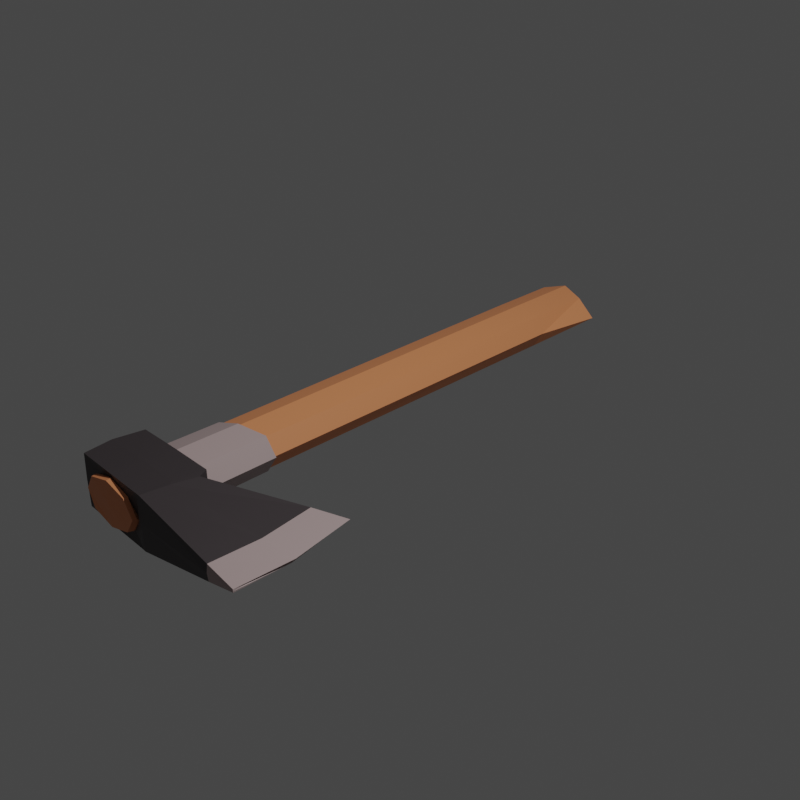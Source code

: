 # Source: axe2.blend  (saved by Blender 2.93.20; exported with 4.5.12 LTS)
import bpy
from mathutils import Matrix  # noqa: F401  (used for matrix-valued properties, if any)

bpy.ops.wm.read_factory_settings(use_empty=True)
scene = bpy.context.scene
scene.name = 'Scene'

# ---- collections
col_collection = bpy.data.collections.new('Collection'); scene.collection.children.link(col_collection)

# ---- materials (node trees are filled in below, after node groups)
mat_wood = bpy.data.materials.new('wOOD')
mat_wood.use_transparent_shadow = False
mat_dark_metal = bpy.data.materials.new('dARK METAL')
mat_dark_metal.use_transparent_shadow = False
mat_light_metal = bpy.data.materials.new('lIGHT METAL')
mat_light_metal.use_transparent_shadow = False

# ---- material node trees
mat_wood.use_nodes = True; mat_wood.node_tree.nodes.clear()
_N = mat_wood.node_tree.nodes; _L = mat_wood.node_tree.links
n0 = _N.new('ShaderNodeBsdfPrincipled'); n0.name = 'Principled BSDF'; n0.location = (10, 300)
n0.distribution = 'GGX'
n0.subsurface_method = 'BURLEY'
n0.inputs[0].default_value = (0.7835, 0.2831, 0.117, 1.0)
n0.inputs[3].default_value = 1.45
n0.inputs[27].default_value = (0.0, 0.0, 0.0, 1.0)
n0.inputs[28].default_value = 1.0
n1 = _N.new('ShaderNodeOutputMaterial'); n1.name = 'Material Output'; n1.location = (300, 300)
_L.new(n0.outputs[0], n1.inputs[0])
n1.is_active_output = True
mat_dark_metal.use_nodes = True; mat_dark_metal.node_tree.nodes.clear()
_N = mat_dark_metal.node_tree.nodes; _L = mat_dark_metal.node_tree.links
n0 = _N.new('ShaderNodeBsdfPrincipled'); n0.name = 'Principled BSDF'; n0.location = (10, 300)
n0.distribution = 'GGX'
n0.subsurface_method = 'BURLEY'
n0.inputs[0].default_value = (0.04971, 0.04092, 0.04374, 1.0)
n0.inputs[3].default_value = 1.45
n0.inputs[27].default_value = (0.0, 0.0, 0.0, 1.0)
n0.inputs[28].default_value = 1.0
n1 = _N.new('ShaderNodeOutputMaterial'); n1.name = 'Material Output'; n1.location = (300, 300)
_L.new(n0.outputs[0], n1.inputs[0])
n1.is_active_output = True
mat_light_metal.use_nodes = True; mat_light_metal.node_tree.nodes.clear()
_N = mat_light_metal.node_tree.nodes; _L = mat_light_metal.node_tree.links
n0 = _N.new('ShaderNodeBsdfPrincipled'); n0.name = 'Principled BSDF'; n0.location = (10, 300)
n0.distribution = 'GGX'
n0.subsurface_method = 'BURLEY'
n0.inputs[0].default_value = (0.4621, 0.3564, 0.3515, 1.0)
n0.inputs[3].default_value = 1.45
n0.inputs[27].default_value = (0.0, 0.0, 0.0, 1.0)
n0.inputs[28].default_value = 1.0
n1 = _N.new('ShaderNodeOutputMaterial'); n1.name = 'Material Output'; n1.location = (300, 300)
_L.new(n0.outputs[0], n1.inputs[0])
n1.is_active_output = True

# ---- world
world_world = bpy.data.worlds.new('World'); scene.world = world_world
world_world.use_nodes = True; world_world.node_tree.nodes.clear()
_N = world_world.node_tree.nodes; _L = world_world.node_tree.links
n0 = _N.new('ShaderNodeOutputWorld'); n0.name = 'World Output'; n0.location = (300, 300)
n1 = _N.new('ShaderNodeBackground'); n1.name = 'Background'; n1.location = (10, 300)
n1.inputs[0].default_value = (0.05088, 0.05088, 0.05088, 1.0)
_L.new(n1.outputs[0], n0.inputs[0])
n0.is_active_output = True
world_world.color = (0.05088, 0.05088, 0.05088)
world_world.use_sun_shadow = False
world_world.sun_shadow_jitter_overblur = 0.0

# ---- lights
light_light = bpy.data.lights.new('Light', 'POINT')
light_light.transmission_factor = 0.0
light_light.energy = 1000.0
light_light.shadow_soft_size = 0.1
light_light.shadow_maximum_resolution = 0.006
light_light.use_absolute_resolution = True

# ---- meshes
me_plane = bpy.data.meshes.new('Plane')
me_plane.from_pydata([(-0.02063, -0.5275, 4.281e-08), (0.8327, -0.626, -0.1755), (0.0778, -0.1959, 4.711e-08), (0.8573, 0.2273, -0.1781), (-0.1596, -0.4975, -0.07317), (-0.1061, -0.09053, -0.06086), (0.04335, -0.1172, 4.561e-08), (-0.4915, -0.4595, -0.07647), (-0.4535, -0.06122, -0.06086), (0.02859, -0.3617, 4.496e-08), (0.8877, -0.2363, -0.1754), (0.0007313, -0.3199, 4.374e-08), (-0.6507, -0.2377, 1.527e-08), (0.02859, -0.3617, -0.3529), (-0.02063, -0.5275, -0.3529), (0.8327, -0.626, -0.1774), (0.8877, -0.2363, -0.1775), (0.8573, 0.2273, -0.1736), (0.0778, -0.1959, -0.3529), (0.0007313, -0.3199, -0.3529), (-0.1578, -0.4991, -0.2765), (-0.1061, -0.09053, -0.292), (-0.6507, -0.2377, -0.3529), (-0.4897, -0.4611, -0.2798), (-0.4535, -0.06122, -0.292), (-0.3259, -0.4781, -0.03271), (-0.2798, -0.07587, -0.01298), (-0.325, -0.2788, 2.951e-08), (-0.3233, -0.4805, -0.3203), (-0.2798, -0.07587, -0.3399), (-0.325, -0.2788, -0.3529), (0.8327, -0.626, -0.1764), (-0.02063, -0.5275, -0.1764), (-0.5576, -0.4448, -0.177), (-0.6507, -0.2377, -0.1764), (-0.03417, -0.0966, -0.1764), (0.0778, -0.1959, -0.1764), (0.8877, -0.2363, -0.1764), (0.8573, 0.2273, -0.1776), (-0.08992, -0.5062, -0.1742), (-0.5254, -0.05515, -0.1764), (-0.3446, -0.4789, 2.865e-08), (-0.04189, -0.5226, 4.188e-08), (-0.2798, -0.07587, 3.148e-08), (-0.6029, -0.03458, 1.736e-08), (-0.3446, -0.4789, -0.3529), (-0.04189, -0.5226, -0.3529), (-0.2798, -0.07587, -0.3529), (-0.6029, -0.03458, -0.3529), (-0.6472, -0.4351, -0.1764), (-0.6472, -0.4351, -0.3529), (0.04335, -0.1172, -0.1764), (0.04335, -0.1172, -0.3529), (-0.04189, -0.5226, -0.1764), (-0.6029, -0.03458, -0.1764), (-0.6472, -0.4351, 1.542e-08), (0.04335, -0.1172, 4.561e-08), (-0.3302, -0.5033, -0.3196), (-0.3328, -0.5009, -0.03201), (-0.569, -0.469, -0.178), (-0.09679, -0.529, -0.1735), (-0.1664, -0.5203, -0.07247), (-0.1646, -0.5219, -0.2758), (-0.4966, -0.4839, -0.2791), (-0.4984, -0.4823, -0.07576), (-0.3281, -0.4962, -0.03258), (-0.2352, 0.4, -0.3259), (-0.2352, 0.4, -0.01298), (-0.005408, 0.4682, -0.1764), (-0.4808, 0.4736, -0.1764), (-0.4002, 0.393, -0.07247), (-0.4002, 0.393, -0.2804), (-0.07012, 0.4634, -0.2804), (-0.07012, 0.4634, -0.07247), (-0.2352, 0.4, -0.02697), (-0.4089, 0.3938, -0.06086), (-0.2352, 0.4, -0.3399), (-0.4089, 0.3938, -0.292), (0.01044, 0.4669, -0.1764), (-0.0615, 0.4627, -0.292), (-0.465, 0.4723, -0.1764), (-0.0615, 0.4627, -0.06086), (0.0415, 3.793, -0.1764), (0.0415, 3.794, -0.3259), (0.0415, 3.794, -0.02697), (0.3624, 3.694, -0.1764), (-0.1883, 3.736, -0.1764), (-0.1236, 3.758, -0.07247), (-0.1236, 3.758, -0.2804), (0.2066, 3.738, -0.2804), (0.2066, 3.737, -0.07247), (-0.1618, -0.5155, -0.07305), (-0.3255, -0.4985, -0.3201), (-0.1599, -0.5172, -0.2764), (-0.5598, -0.4628, -0.1769), (-0.4919, -0.4792, -0.2797), (-0.0921, -0.5242, -0.174), (-0.4937, -0.4775, -0.07634), (-0.3337, -0.5202, -0.1757), (-0.3324, -0.5213, -0.3194), (-0.335, -0.519, -0.03188), (-0.5712, -0.487, -0.1779), (-0.09897, -0.547, -0.1733), (-0.1686, -0.5383, -0.07234), (-0.1668, -0.54, -0.2757), (-0.4987, -0.502, -0.279), (-0.5006, -0.5003, -0.07564), (0.1612, 3.181, -0.07247), (-0.003868, 3.195, -0.3259), (-0.2336, 3.214, -0.1764), (-0.1689, 3.209, -0.2804), (0.2259, 3.176, -0.1764), (-0.003868, 3.195, -0.02697), (0.1612, 3.181, -0.2804), (-0.1689, 3.209, -0.07247), (0.0415, 3.751, -0.1764), (0.0415, 3.752, -0.02697), (0.6207, -0.6015, -0.1319), (0.6637, 0.1222, -0.1339), (0.6743, -0.2675, -0.1318), (0.6207, -0.6015, -0.221), (0.6637, 0.1222, -0.2181), (0.6743, -0.2675, -0.221), (0.6637, 0.1222, -0.1773), (0.6207, -0.6015, -0.1764)], [(56, 6), (116, 115)], [(119, 118, 3, 10), (9, 11, 56, 2), (27, 12, 44, 43), (41, 55, 12, 27), (0, 42, 11, 9), (117, 119, 10, 1), (122, 16, 17, 121), (13, 18, 52, 19), (30, 47, 48, 22), (45, 30, 22, 50), (14, 13, 19, 46), (120, 15, 16, 122), (124, 31, 15, 120), (34, 49, 50, 22), (36, 51, 52, 18), (31, 37, 16, 15), (37, 38, 17, 16), (20, 28, 57, 62), (53, 32, 14, 46), (123, 36, 18, 121), (8, 40, 69, 75), (54, 34, 22, 48), (26, 8, 75, 67), (23, 33, 59, 63), (46, 19, 30, 45), (19, 52, 47, 30), (42, 41, 27, 11), (11, 27, 43, 56), (39, 20, 62, 60), (24, 29, 76, 77), (44, 12, 34, 54), (21, 35, 78, 79), (118, 2, 36, 123), (42, 0, 32, 53), (7, 25, 58, 64), (10, 3, 38, 37), (1, 10, 37, 31), (2, 56, 51, 36), (12, 55, 49, 34), (117, 1, 31, 124), (4, 25, 41, 42), (8, 26, 43, 44), (28, 20, 46, 45), (29, 24, 48, 47), (33, 23, 50, 49), (35, 21, 52, 51), (20, 39, 53, 46), (24, 40, 54, 48), (25, 7, 55, 41), (26, 5, 56, 43), (23, 28, 45, 50), (21, 29, 47, 52), (7, 33, 49, 55), (5, 35, 51, 56), (39, 4, 42, 53), (40, 8, 44, 54), (58, 61, 103, 100), (39, 20, 93, 96), (61, 60, 102, 103), (59, 64, 106, 101), (25, 4, 61, 58), (4, 39, 60, 61), (33, 7, 64, 59), (28, 23, 63, 57), (107, 112, 84, 90), (111, 107, 90, 85), (110, 108, 83, 88), (109, 110, 88, 86), (35, 5, 81, 78), (29, 21, 79, 76), (5, 26, 67, 81), (40, 24, 77, 69), (70, 74, 67, 75), (66, 71, 77, 76), (68, 72, 79, 78), (71, 80, 69, 77), (74, 73, 81, 67), (72, 66, 76, 79), (73, 68, 78, 81), (80, 70, 75, 69), (82, 86, 88, 83), (85, 82, 83, 89), (90, 84, 82, 85), (84, 87, 86, 82), (113, 111, 85, 89), (112, 114, 87, 84), (114, 109, 86, 87), (108, 113, 89, 83), (98, 102, 104, 99), (101, 98, 99, 105), (106, 100, 98, 101), (100, 103, 102, 98), (39, 4, 91, 96), (4, 25, 65, 91), (62, 57, 99, 104), (63, 23, 95, 105), (7, 25, 65, 97), (63, 59, 101, 105), (20, 28, 92, 93), (60, 62, 104, 102), (23, 28, 92, 95), (64, 58, 100, 106), (57, 63, 105, 99), (23, 33, 94, 95), (7, 33, 94, 97), (66, 72, 113, 108), (70, 80, 109, 114), (74, 70, 114, 112), (72, 68, 111, 113), (80, 71, 110, 109), (71, 66, 108, 110), (68, 73, 107, 111), (73, 74, 112, 107), (0, 117, 124, 32), (3, 118, 123, 38), (38, 123, 121, 17), (32, 124, 120, 14), (14, 120, 122, 13), (13, 122, 121, 18), (0, 9, 119, 117), (9, 2, 118, 119)])
me_plane.polygons.foreach_set('material_index', [2, 1, 1, 1, 1, 2, 2, 1, 1, 1, 1, 2, 2, 1, 1, 2, 2, 0, 1, 1, 2, 1, 2, 0, 1, 1, 1, 1, 0, 2, 1, 2, 1, 1, 0, 2, 2, 1, 1, 2, 1, 1, 1, 1, 1, 1, 1, 1, 1, 1, 1, 1, 1, 1, 1, 1, 0, 0, 0, 0, 0, 0, 0, 0, 0, 0, 0, 0, 2, 2, 2, 2, 2, 2, 2, 2, 2, 2, 2, 2, 0, 0, 0, 0, 0, 0, 0, 0, 0, 0, 0, 0, 0, 0, 0, 0, 0, 0, 0, 0, 0, 0, 0, 0, 0, 0, 0, 0, 0, 0, 0, 0, 0, 1, 2, 2, 1, 1, 1, 1, 1])
_uv = me_plane.uv_layers.new(name='UVMap')
_uv.uv.foreach_set('vector', [0.7516, 0.5, 0.7516, 1.0, 1.0, 1.0, 1.0, 0.5, 0.0, 0.5, 0.0, 0.5, 0.0, 1.0, 0.0, 1.0, 0.0, 0.5, 0.0, 0.5, 0.0, 1.0, 0.0, 1.0, 0.0, 0.0, 0.0, 0.0, 0.0, 0.5, 0.0, 0.5, 0.0, 0.0, 0.0, 0.0, 0.0, 0.5, 0.0, 0.5, 0.7516, 0.0, 0.7516, 0.5, 1.0, 0.5, 1.0, 0.0, 0.7516, 0.5, 1.0, 0.5, 1.0, 1.0, 0.7516, 1.0, 0.0, 0.5, 0.0, 1.0, 0.0, 1.0, 0.0, 0.5, 0.0, 0.5, 0.0, 1.0, 0.0, 1.0, 0.0, 0.5, 0.0, 0.0, 0.0, 0.5, 0.0, 0.5, 0.0, 0.0, 0.0, 0.0, 0.0, 0.5, 0.0, 0.5, 0.0, 0.0, 0.7516, 0.0, 1.0, 0.0, 1.0, 0.5, 0.7516, 0.5, 0.7516, 0.0, 1.0, 0.0, 1.0, 0.0, 0.7516, 0.0, 0.0, 0.5, 0.0, 0.0, 0.0, 0.0, 0.0, 0.5, 0.0, 1.0, 0.0, 1.0, 0.0, 1.0, 0.0, 1.0, 1.0, 0.0, 1.0, 0.5, 1.0, 0.5, 1.0, 0.0, 1.0, 0.5, 1.0, 1.0, 1.0, 1.0, 1.0, 0.5, 0.0, 0.0, 0.0, 0.0, 0.0, 0.0, 0.0, 0.0, 0.0, 0.0, 0.0, 0.0, 0.0, 0.0, 0.0, 0.0, 0.7516, 1.0, 0.0, 1.0, 0.0, 1.0, 0.7516, 1.0, 0.0, 1.0, 0.0, 1.0, 0.0, 1.0, 0.0, 1.0, 0.0, 1.0, 0.0, 0.5, 0.0, 0.5, 0.0, 1.0, 0.0, 1.0, 0.0, 1.0, 0.0, 1.0, 0.0, 1.0, 0.0, 0.0, 0.0, 0.0, 0.0, 0.0, 0.0, 0.0, 0.0, 0.0, 0.0, 0.5, 0.0, 0.5, 0.0, 0.0, 0.0, 0.5, 0.0, 1.0, 0.0, 1.0, 0.0, 0.5, 0.0, 0.0, 0.0, 0.0, 0.0, 0.5, 0.0, 0.5, 0.0, 0.5, 0.0, 0.5, 0.0, 1.0, 0.0, 1.0, 0.0, 0.0, 0.0, 0.0, 0.0, 0.0, 0.0, 0.0, 0.0, 1.0, 0.0, 1.0, 0.0, 1.0, 0.0, 1.0, 0.0, 1.0, 0.0, 0.5, 0.0, 0.5, 0.0, 1.0, 0.0, 1.0, 0.0, 1.0, 0.0, 1.0, 0.0, 1.0, 0.7516, 1.0, 0.0, 1.0, 0.0, 1.0, 0.7516, 1.0, 0.0, 0.0, 0.0, 0.0, 0.0, 0.0, 0.0, 0.0, 0.0, 0.0, 0.0, 0.0, 0.0, 0.0, 0.0, 0.0, 1.0, 0.5, 1.0, 1.0, 1.0, 1.0, 1.0, 0.5, 1.0, 0.0, 1.0, 0.5, 1.0, 0.5, 1.0, 0.0, 0.0, 1.0, 0.0, 1.0, 0.0, 1.0, 0.0, 1.0, 0.0, 0.5, 0.0, 0.0, 0.0, 0.0, 0.0, 0.5, 0.7516, 0.0, 1.0, 0.0, 1.0, 0.0, 0.7516, 0.0, 0.0, 0.0, 0.0, 0.0, 0.0, 0.0, 0.0, 0.0, 0.0, 1.0, 0.0, 1.0, 0.0, 1.0, 0.0, 1.0, 0.0, 0.0, 0.0, 0.0, 0.0, 0.0, 0.0, 0.0, 0.0, 1.0, 0.0, 1.0, 0.0, 1.0, 0.0, 1.0, 0.0, 0.0, 0.0, 0.0, 0.0, 0.0, 0.0, 0.0, 0.0, 1.0, 0.0, 1.0, 0.0, 1.0, 0.0, 1.0, 0.0, 0.0, 0.0, 0.0, 0.0, 0.0, 0.0, 0.0, 0.0, 1.0, 0.0, 1.0, 0.0, 1.0, 0.0, 1.0, 0.0, 0.0, 0.0, 0.0, 0.0, 0.0, 0.0, 0.0, 0.0, 1.0, 0.0, 1.0, 0.0, 1.0, 0.0, 1.0, 0.0, 0.0, 0.0, 0.0, 0.0, 0.0, 0.0, 0.0, 0.0, 1.0, 0.0, 1.0, 0.0, 1.0, 0.0, 1.0, 0.0, 0.0, 0.0, 0.0, 0.0, 0.0, 0.0, 0.0, 0.0, 1.0, 0.0, 1.0, 0.0, 1.0, 0.0, 1.0, 0.0, 0.0, 0.0, 0.0, 0.0, 0.0, 0.0, 0.0, 0.0, 1.0, 0.0, 1.0, 0.0, 1.0, 0.0, 1.0, 0.0, 0.0, 0.0, 0.0, 0.0, 0.0, 0.0, 0.0, 0.0, 0.0, 0.0, 0.0, 0.0, 0.0, 0.0, 0.0, 0.0, 0.0, 0.0, 0.0, 0.0, 0.0, 0.0, 0.0, 0.0, 0.0, 0.0, 0.0, 0.0, 0.0, 0.0, 0.0, 0.0, 0.0, 0.0, 0.0, 0.0, 0.0, 0.0, 0.0, 0.0, 0.0, 0.0, 0.0, 0.0, 0.0, 0.0, 0.0, 0.0, 0.0, 0.0, 0.0, 0.0, 0.0, 0.0, 0.0, 0.0, 0.0, 0.0, 0.0, 0.0, 0.0, 0.0, 0.0, 0.0, 1.0, 0.0, 1.0, 0.0, 1.0, 0.0, 1.0, 0.0, 1.0, 0.0, 1.0, 0.0, 1.0, 0.0, 1.0, 0.0, 1.0, 0.0, 1.0, 0.0, 1.0, 0.0, 1.0, 0.0, 1.0, 0.0, 1.0, 0.0, 1.0, 0.0, 1.0, 0.0, 1.0, 0.0, 1.0, 0.0, 1.0, 0.0, 1.0, 0.0, 1.0, 0.0, 1.0, 0.0, 1.0, 0.0, 1.0, 0.0, 1.0, 0.0, 1.0, 0.0, 1.0, 0.0, 1.0, 0.0, 1.0, 0.0, 1.0, 0.0, 1.0, 0.0, 1.0, 0.0, 1.0, 0.0, 1.0, 0.0, 1.0, 0.0, 1.0, 0.0, 1.0, 0.0, 1.0, 0.0, 1.0, 0.0, 1.0, 0.0, 1.0, 0.0, 1.0, 0.0, 1.0, 0.0, 1.0, 0.0, 1.0, 0.0, 1.0, 0.0, 1.0, 0.0, 1.0, 0.0, 1.0, 0.0, 1.0, 0.0, 1.0, 0.0, 1.0, 0.0, 1.0, 0.0, 1.0, 0.0, 1.0, 0.0, 1.0, 0.0, 1.0, 0.0, 1.0, 0.0, 1.0, 0.0, 1.0, 0.0, 1.0, 0.0, 1.0, 0.0, 1.0, 0.0, 1.0, 0.0, 1.0, 0.0, 1.0, 0.0, 1.0, 0.0, 1.0, 0.0, 1.0, 0.0, 1.0, 0.0, 1.0, 0.0, 1.0, 0.0, 1.0, 0.0, 1.0, 0.0, 1.0, 0.0, 1.0, 0.0, 1.0, 0.0, 1.0, 0.0, 1.0, 0.0, 1.0, 0.0, 1.0, 0.0, 1.0, 0.0, 1.0, 0.0, 1.0, 0.0, 1.0, 0.0, 1.0, 0.0, 1.0, 0.0, 1.0, 0.0, 1.0, 0.0, 1.0, 0.0, 1.0, 0.0, 1.0, 0.0, 1.0, 0.0, 1.0, 0.0, 1.0, 0.0, 1.0, 0.0, 0.0, 0.0, 0.0, 0.0, 0.0, 0.0, 0.0, 0.0, 0.0, 0.0, 0.0, 0.0, 0.0, 0.0, 0.0, 0.0, 0.0, 0.0, 0.0, 0.0, 0.0, 0.0, 0.0, 0.0, 0.0, 0.0, 0.0, 0.0, 0.0, 0.0, 0.0, 0.0, 0.0, 0.0, 0.0, 0.0, 0.0, 0.0, 0.0, 0.0, 0.0, 0.0, 0.0, 0.0, 0.0, 0.0, 0.0, 0.0, 0.0, 0.0, 0.0, 0.0, 0.0, 0.0, 0.0, 0.0, 0.0, 0.0, 0.0, 0.0, 0.0, 0.0, 0.0, 0.0, 0.0, 0.0, 0.0, 0.0, 0.0, 0.0, 0.0, 0.0, 0.0, 0.0, 0.0, 0.0, 0.0, 0.0, 0.0, 0.0, 0.0, 0.0, 0.0, 0.0, 0.0, 0.0, 0.0, 0.0, 0.0, 0.0, 0.0, 0.0, 0.0, 0.0, 0.0, 0.0, 0.0, 0.0, 0.0, 0.0, 0.0, 0.0, 0.0, 0.0, 0.0, 0.0, 0.0, 0.0, 0.0, 0.0, 0.0, 0.0, 0.0, 0.0, 0.0, 0.0, 0.0, 0.0, 0.0, 0.0, 0.0, 0.0, 0.0, 0.0, 0.0, 0.0, 0.0, 0.0, 0.0, 0.0, 0.0, 0.0, 0.0, 0.0, 0.0, 0.0, 1.0, 0.0, 1.0, 0.0, 1.0, 0.0, 1.0, 0.0, 1.0, 0.0, 1.0, 0.0, 1.0, 0.0, 1.0, 0.0, 1.0, 0.0, 1.0, 0.0, 1.0, 0.0, 1.0, 0.0, 1.0, 0.0, 1.0, 0.0, 1.0, 0.0, 1.0, 0.0, 1.0, 0.0, 1.0, 0.0, 1.0, 0.0, 1.0, 0.0, 1.0, 0.0, 1.0, 0.0, 1.0, 0.0, 1.0, 0.0, 1.0, 0.0, 1.0, 0.0, 1.0, 0.0, 1.0, 0.0, 1.0, 0.0, 1.0, 0.0, 1.0, 0.0, 1.0, 0.0, 0.0, 0.7516, 0.0, 0.7516, 0.0, 0.0, 0.0, 1.0, 1.0, 0.7516, 1.0, 0.7516, 1.0, 1.0, 1.0, 1.0, 1.0, 0.7516, 1.0, 0.7516, 1.0, 1.0, 1.0, 0.0, 0.0, 0.7516, 0.0, 0.7516, 0.0, 0.0, 0.0, 0.0, 0.0, 0.7516, 0.0, 0.7516, 0.5, 0.0, 0.5, 0.0, 0.5, 0.7516, 0.5, 0.7516, 1.0, 0.0, 1.0, 0.0, 0.0, 0.0, 0.5, 0.7516, 0.5, 0.7516, 0.0, 0.0, 0.5, 0.0, 1.0, 0.7516, 1.0, 0.7516, 0.5])
me_plane.materials.append(mat_wood)
me_plane.materials.append(mat_dark_metal)
me_plane.materials.append(mat_light_metal)
me_plane.use_remesh_fix_poles = True
me_plane.use_remesh_preserve_attributes = False
me_plane.update()

# ---- objects
ob_plane = bpy.data.objects.new('Plane', me_plane)
ob_light = bpy.data.objects.new('Light', light_light)

# ---- transforms, parenting, visibility, modifiers, constraints
ob_plane.location = (0.0, 0.0, 0.0)
_m = ob_plane.modifiers.new('Solidify', 'SOLIDIFY')
_m.thickness = 0.02
_m.use_quality_normals = True
ob_light.location = (4.076, 1.005, 5.904)
ob_light.rotation_euler = (0.6503, 0.05522, 1.866)
ob_light.lock_rotations_4d = False
ob_light.empty_display_type = 'ARROWS'
ob_light.color = (0.0, 0.0, 0.0, 0.0)
ob_light.lineart.crease_threshold = 0.0

# ---- collection membership
scene.collection.objects.link(ob_plane)
col_collection.objects.link(ob_light)

# ---- scene / render settings (as saved in the file)
scene.frame_start = 1; scene.frame_end = 250; scene.frame_set(126)
scene.render.engine = 'BLENDER_EEVEE_NEXT'
scene.render.resolution_x = 120
scene.render.resolution_y = 120
scene.render.film_transparent = True
scene.cycles.use_denoising = False
scene.cycles.samples = 128
scene.cycles.sampling_pattern = 'TABULATED_SOBOL'
scene.cycles.use_adaptive_sampling = False
scene.cycles.use_light_tree = False
scene.view_settings.view_transform = 'Filmic'
bpy.context.view_layer.update()

# ---- added for rendering (the .blend has no active camera): camera
cam_auto = bpy.data.cameras.new('AutoCamera')
cam_auto.lens = 50.0
cam_auto.sensor_width = 36.0
cam_auto.clip_end = 1000.0
ob_auto_camera = bpy.data.objects.new('AutoCamera', cam_auto)
scene.collection.objects.link(ob_auto_camera)
ob_auto_camera.location = (4.5034, -3.67847, 3.33308)
ob_auto_camera.rotation_euler = (1.09748, -7.21219e-08, 0.694738)
scene.camera = ob_auto_camera
bpy.context.view_layer.update()

